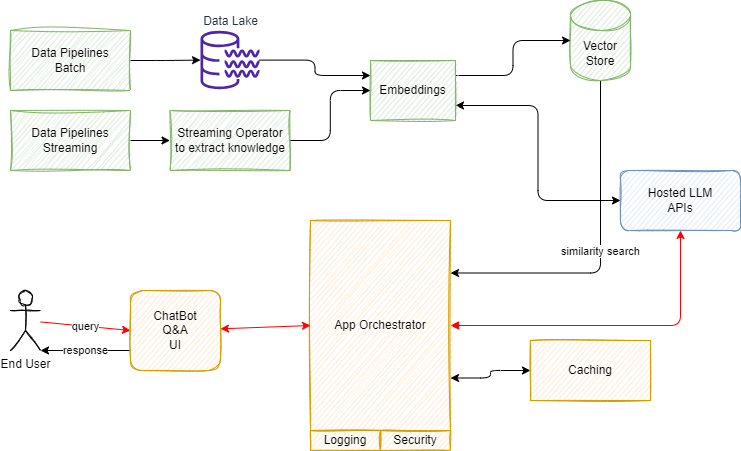

The diagram above was exported from draw.io. Its source (the exported page's mxGraphModel, read from the mxfile embedded in the PNG):
<mxGraphModel dx="706" dy="592" grid="1" gridSize="10" guides="1" tooltips="1" connect="1" arrows="1" fold="1" page="1" pageScale="1" pageWidth="850" pageHeight="1100" math="0" shadow="0">
  <root>
    <mxCell id="0" />
    <mxCell id="1" parent="0" />
    <mxCell id="14" style="edgeStyle=orthogonalEdgeStyle;html=1;startArrow=none;startFill=0;" parent="1" source="2" target="22" edge="1">
      <mxGeometry relative="1" as="geometry">
        <mxPoint x="230" y="120" as="targetPoint" />
      </mxGeometry>
    </mxCell>
    <mxCell id="2" value="Data Pipelines&lt;br&gt;Batch" style="rounded=0;whiteSpace=wrap;html=1;fillColor=#d5e8d4;strokeColor=#82b366;sketch=1;curveFitting=1;jiggle=2;" parent="1" vertex="1">
      <mxGeometry x="40" y="90" width="120" height="60" as="geometry" />
    </mxCell>
    <mxCell id="15" style="edgeStyle=orthogonalEdgeStyle;html=1;startArrow=none;startFill=0;" parent="1" source="3" target="25" edge="1">
      <mxGeometry relative="1" as="geometry" />
    </mxCell>
    <mxCell id="3" value="Data Pipelines&lt;br&gt;Streaming" style="rounded=0;whiteSpace=wrap;html=1;fillColor=#d5e8d4;strokeColor=#82b366;sketch=1;curveFitting=1;jiggle=2;" parent="1" vertex="1">
      <mxGeometry x="40" y="170" width="120" height="60" as="geometry" />
    </mxCell>
    <mxCell id="18" value="similarity search" style="edgeStyle=orthogonalEdgeStyle;html=1;entryX=1;entryY=0.25;entryDx=0;entryDy=0;startArrow=none;startFill=0;exitX=0.5;exitY=1;exitDx=0;exitDy=0;exitPerimeter=0;" parent="1" source="4" target="5" edge="1">
      <mxGeometry relative="1" as="geometry" />
    </mxCell>
    <mxCell id="4" value="Vector Store" style="shape=cylinder3;whiteSpace=wrap;html=1;boundedLbl=1;backgroundOutline=1;size=15;sketch=1;fillColor=#d5e8d4;strokeColor=#82b366;" parent="1" vertex="1">
      <mxGeometry x="600" y="60" width="60" height="80" as="geometry" />
    </mxCell>
    <mxCell id="17" style="edgeStyle=orthogonalEdgeStyle;html=1;entryX=0.5;entryY=1;entryDx=0;entryDy=0;startArrow=block;startFill=1;strokeColor=#FF0000;" parent="1" source="5" target="9" edge="1">
      <mxGeometry relative="1" as="geometry" />
    </mxCell>
    <mxCell id="21" style="edgeStyle=orthogonalEdgeStyle;html=1;strokeColor=#000000;startArrow=classic;startFill=1;exitX=1;exitY=0.75;exitDx=0;exitDy=0;" parent="1" source="5" target="20" edge="1">
      <mxGeometry relative="1" as="geometry" />
    </mxCell>
    <mxCell id="5" value="App Orchestrator" style="rounded=0;whiteSpace=wrap;html=1;sketch=1;fillColor=#ffe6cc;strokeColor=#d79b00;" parent="1" vertex="1">
      <mxGeometry x="340" y="280" width="140" height="210" as="geometry" />
    </mxCell>
    <mxCell id="8" value="query" style="edgeStyle=none;html=1;entryX=0;entryY=0.5;entryDx=0;entryDy=0;strokeColor=#FF0000;" parent="1" source="6" target="7" edge="1">
      <mxGeometry relative="1" as="geometry" />
    </mxCell>
    <mxCell id="6" value="End User" style="shape=umlActor;verticalLabelPosition=bottom;verticalAlign=top;html=1;outlineConnect=0;sketch=1;" parent="1" vertex="1">
      <mxGeometry x="40" y="350" width="30" height="60" as="geometry" />
    </mxCell>
    <mxCell id="10" value="response" style="edgeStyle=none;html=1;entryX=1;entryY=1;entryDx=0;entryDy=0;entryPerimeter=0;exitX=0;exitY=0.75;exitDx=0;exitDy=0;" parent="1" source="7" target="6" edge="1">
      <mxGeometry relative="1" as="geometry" />
    </mxCell>
    <mxCell id="11" style="edgeStyle=none;html=1;entryX=0;entryY=0.5;entryDx=0;entryDy=0;startArrow=classic;startFill=1;strokeColor=#FF0000;" parent="1" source="7" target="5" edge="1">
      <mxGeometry relative="1" as="geometry" />
    </mxCell>
    <mxCell id="7" value="ChatBot&lt;br&gt;Q&amp;amp;A&lt;br&gt;UI" style="rounded=1;whiteSpace=wrap;html=1;sketch=1;fillColor=#ffe6cc;strokeColor=#d79b00;" parent="1" vertex="1">
      <mxGeometry x="160" y="350" width="90" height="80" as="geometry" />
    </mxCell>
    <mxCell id="9" value="Hosted LLM&lt;br&gt;APIs" style="rounded=1;whiteSpace=wrap;html=1;sketch=1;fillColor=#dae8fc;strokeColor=#6c8ebf;" parent="1" vertex="1">
      <mxGeometry x="650" y="230" width="120" height="60" as="geometry" />
    </mxCell>
    <mxCell id="13" style="edgeStyle=orthogonalEdgeStyle;html=1;entryX=0;entryY=0.5;entryDx=0;entryDy=0;startArrow=classic;startFill=1;exitX=1;exitY=0.75;exitDx=0;exitDy=0;" parent="1" source="12" target="9" edge="1">
      <mxGeometry relative="1" as="geometry" />
    </mxCell>
    <mxCell id="16" style="edgeStyle=orthogonalEdgeStyle;html=1;entryX=0;entryY=0.5;entryDx=0;entryDy=0;entryPerimeter=0;startArrow=none;startFill=0;exitX=1;exitY=0.25;exitDx=0;exitDy=0;" parent="1" source="12" target="4" edge="1">
      <mxGeometry relative="1" as="geometry" />
    </mxCell>
    <mxCell id="12" value="Embeddings" style="rounded=0;whiteSpace=wrap;html=1;sketch=1;fillColor=#d5e8d4;strokeColor=#82b366;" parent="1" vertex="1">
      <mxGeometry x="400" y="120" width="85" height="60" as="geometry" />
    </mxCell>
    <mxCell id="19" value="Logging" style="whiteSpace=wrap;html=1;sketch=1;fillColor=#ffe6cc;strokeColor=#d79b00;" parent="1" vertex="1">
      <mxGeometry x="340" y="490" width="70" height="20" as="geometry" />
    </mxCell>
    <mxCell id="20" value="Caching" style="whiteSpace=wrap;html=1;sketch=1;fillColor=#ffe6cc;strokeColor=#d79b00;" parent="1" vertex="1">
      <mxGeometry x="560" y="400" width="120" height="60" as="geometry" />
    </mxCell>
    <mxCell id="23" style="edgeStyle=orthogonalEdgeStyle;html=1;entryX=0;entryY=0.25;entryDx=0;entryDy=0;strokeColor=#000000;startArrow=none;startFill=0;" parent="1" source="22" target="12" edge="1">
      <mxGeometry relative="1" as="geometry" />
    </mxCell>
    <mxCell id="22" value="Data Lake" style="sketch=0;outlineConnect=0;fontColor=#232F3E;gradientColor=none;fillColor=#4D27AA;strokeColor=none;dashed=0;verticalLabelPosition=top;verticalAlign=bottom;align=center;html=1;fontSize=12;fontStyle=0;aspect=fixed;pointerEvents=1;shape=mxgraph.aws4.data_lake_resource_icon;labelPosition=center;" parent="1" vertex="1">
      <mxGeometry x="230" y="90" width="59" height="59" as="geometry" />
    </mxCell>
    <mxCell id="24" value="Security" style="whiteSpace=wrap;html=1;sketch=1;fillColor=#ffe6cc;strokeColor=#d79b00;" parent="1" vertex="1">
      <mxGeometry x="410" y="490" width="70" height="20" as="geometry" />
    </mxCell>
    <mxCell id="26" style="edgeStyle=orthogonalEdgeStyle;html=1;entryX=0;entryY=0.5;entryDx=0;entryDy=0;" edge="1" parent="1" source="25" target="12">
      <mxGeometry relative="1" as="geometry" />
    </mxCell>
    <mxCell id="25" value="Streaming Operator to extract knowledge" style="rounded=0;whiteSpace=wrap;html=1;fillColor=#d5e8d4;strokeColor=#82b366;sketch=1;curveFitting=1;jiggle=2;" vertex="1" parent="1">
      <mxGeometry x="199.5" y="170" width="120" height="60" as="geometry" />
    </mxCell>
  </root>
</mxGraphModel>